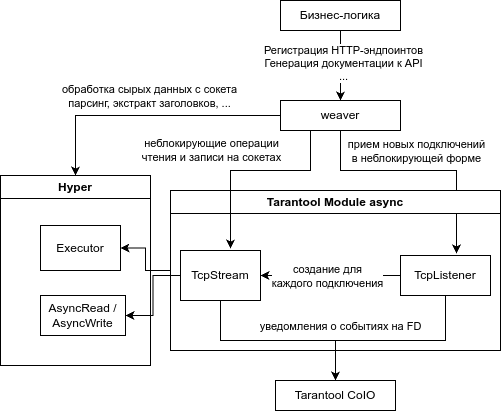

The diagram above was exported from draw.io. Its source (the exported page's mxGraphModel, read from the mxfile embedded in the PNG):
<mxGraphModel dx="1434" dy="839" grid="1" gridSize="10" guides="1" tooltips="1" connect="1" arrows="1" fold="1" page="1" pageScale="1" pageWidth="850" pageHeight="1100" math="0" shadow="0">
  <root>
    <mxCell id="0" />
    <mxCell id="1" parent="0" />
    <mxCell id="o4c7i5SCY59Y5gkjthx8-32" style="edgeStyle=orthogonalEdgeStyle;rounded=0;orthogonalLoop=1;jettySize=auto;html=1;entryX=0.5;entryY=0;entryDx=0;entryDy=0;" parent="1" source="o4c7i5SCY59Y5gkjthx8-5" target="o4c7i5SCY59Y5gkjthx8-34" edge="1">
      <mxGeometry relative="1" as="geometry">
        <mxPoint x="40" y="360" as="targetPoint" />
      </mxGeometry>
    </mxCell>
    <mxCell id="o4c7i5SCY59Y5gkjthx8-33" value="обработка сырых данных с сокета&lt;br&gt;парсинг, экстракт заголовков, ..." style="edgeLabel;html=1;align=center;verticalAlign=middle;resizable=0;points=[];" parent="o4c7i5SCY59Y5gkjthx8-32" connectable="0" vertex="1">
      <mxGeometry x="-0.08" y="1" relative="1" as="geometry">
        <mxPoint x="-10" y="-21" as="offset" />
      </mxGeometry>
    </mxCell>
    <mxCell id="zUMeYqBOQy4ooPmwXNeD-8" style="edgeStyle=orthogonalEdgeStyle;rounded=0;orthogonalLoop=1;jettySize=auto;html=1;entryX=0.622;entryY=-0.05;entryDx=0;entryDy=0;entryPerimeter=0;" parent="1" source="o4c7i5SCY59Y5gkjthx8-5" target="zUMeYqBOQy4ooPmwXNeD-7" edge="1">
      <mxGeometry relative="1" as="geometry">
        <Array as="points">
          <mxPoint x="350" y="330" />
          <mxPoint x="466" y="330" />
        </Array>
      </mxGeometry>
    </mxCell>
    <mxCell id="zUMeYqBOQy4ooPmwXNeD-9" value="прием новых подключений&lt;br&gt;в неблокирующей форме" style="edgeLabel;html=1;align=center;verticalAlign=middle;resizable=0;points=[];" parent="zUMeYqBOQy4ooPmwXNeD-8" vertex="1" connectable="0">
      <mxGeometry x="-0.4" y="-1" relative="1" as="geometry">
        <mxPoint x="43" y="-21" as="offset" />
      </mxGeometry>
    </mxCell>
    <mxCell id="o4c7i5SCY59Y5gkjthx8-5" value="weaver" style="rounded=0;whiteSpace=wrap;html=1;" parent="1" vertex="1">
      <mxGeometry x="290" y="260" width="120" height="30" as="geometry" />
    </mxCell>
    <mxCell id="cQWa9TmdSyj35MlAqmMy-3" style="edgeStyle=orthogonalEdgeStyle;rounded=0;orthogonalLoop=1;jettySize=auto;html=1;entryX=1;entryY=0.5;entryDx=0;entryDy=0;" edge="1" parent="1" source="o4c7i5SCY59Y5gkjthx8-6" target="o4c7i5SCY59Y5gkjthx8-31">
      <mxGeometry relative="1" as="geometry" />
    </mxCell>
    <mxCell id="o4c7i5SCY59Y5gkjthx8-6" value="Tarantool Module async" style="swimlane;whiteSpace=wrap;html=1;" parent="1" vertex="1">
      <mxGeometry x="180" y="350" width="330" height="160" as="geometry" />
    </mxCell>
    <mxCell id="o4c7i5SCY59Y5gkjthx8-8" value="TcpStream" style="rounded=0;whiteSpace=wrap;html=1;" parent="o4c7i5SCY59Y5gkjthx8-6" vertex="1">
      <mxGeometry x="10" y="60" width="80" height="50" as="geometry" />
    </mxCell>
    <mxCell id="zUMeYqBOQy4ooPmwXNeD-11" style="edgeStyle=orthogonalEdgeStyle;rounded=0;orthogonalLoop=1;jettySize=auto;html=1;entryX=1;entryY=0.5;entryDx=0;entryDy=0;" parent="o4c7i5SCY59Y5gkjthx8-6" source="zUMeYqBOQy4ooPmwXNeD-7" target="o4c7i5SCY59Y5gkjthx8-8" edge="1">
      <mxGeometry relative="1" as="geometry" />
    </mxCell>
    <mxCell id="zUMeYqBOQy4ooPmwXNeD-12" value="создание для&lt;br&gt;каждого подключения" style="edgeLabel;html=1;align=center;verticalAlign=middle;resizable=0;points=[];" parent="zUMeYqBOQy4ooPmwXNeD-11" vertex="1" connectable="0">
      <mxGeometry x="0.1818" y="2" relative="1" as="geometry">
        <mxPoint x="9" y="-2" as="offset" />
      </mxGeometry>
    </mxCell>
    <mxCell id="zUMeYqBOQy4ooPmwXNeD-7" value="TcpListener" style="rounded=0;whiteSpace=wrap;html=1;" parent="o4c7i5SCY59Y5gkjthx8-6" vertex="1">
      <mxGeometry x="230" y="65" width="90" height="40" as="geometry" />
    </mxCell>
    <mxCell id="o4c7i5SCY59Y5gkjthx8-9" value="Tarantool CoIO" style="rounded=0;whiteSpace=wrap;html=1;" parent="1" vertex="1">
      <mxGeometry x="285" y="540" width="120" height="30" as="geometry" />
    </mxCell>
    <mxCell id="o4c7i5SCY59Y5gkjthx8-10" style="edgeStyle=orthogonalEdgeStyle;rounded=0;orthogonalLoop=1;jettySize=auto;html=1;exitX=0.5;exitY=1;exitDx=0;exitDy=0;entryX=0.5;entryY=0;entryDx=0;entryDy=0;" parent="1" source="o4c7i5SCY59Y5gkjthx8-8" target="o4c7i5SCY59Y5gkjthx8-9" edge="1">
      <mxGeometry relative="1" as="geometry" />
    </mxCell>
    <mxCell id="zUMeYqBOQy4ooPmwXNeD-2" value="уведомления о событиях на FD" style="edgeLabel;html=1;align=center;verticalAlign=middle;resizable=0;points=[];" parent="o4c7i5SCY59Y5gkjthx8-10" vertex="1" connectable="0">
      <mxGeometry x="-0.1571" y="-1" relative="1" as="geometry">
        <mxPoint x="77" y="-16" as="offset" />
      </mxGeometry>
    </mxCell>
    <mxCell id="o4c7i5SCY59Y5gkjthx8-11" style="edgeStyle=orthogonalEdgeStyle;rounded=0;orthogonalLoop=1;jettySize=auto;html=1;exitX=0.5;exitY=1;exitDx=0;exitDy=0;entryX=0.5;entryY=0;entryDx=0;entryDy=0;" parent="1" source="o4c7i5SCY59Y5gkjthx8-13" target="o4c7i5SCY59Y5gkjthx8-5" edge="1">
      <mxGeometry relative="1" as="geometry" />
    </mxCell>
    <mxCell id="o4c7i5SCY59Y5gkjthx8-12" value="Регистрация HTTP-эндпоинтов&lt;br&gt;Генерация документации к API&lt;br&gt;&lt;div&gt;...&lt;/div&gt;" style="edgeLabel;html=1;align=center;verticalAlign=middle;resizable=0;points=[];" parent="o4c7i5SCY59Y5gkjthx8-11" connectable="0" vertex="1">
      <mxGeometry x="-0.08" y="2" relative="1" as="geometry">
        <mxPoint as="offset" />
      </mxGeometry>
    </mxCell>
    <mxCell id="o4c7i5SCY59Y5gkjthx8-13" value="Бизнес-логика" style="rounded=0;whiteSpace=wrap;html=1;" parent="1" vertex="1">
      <mxGeometry x="290" y="160" width="120" height="30" as="geometry" />
    </mxCell>
    <mxCell id="o4c7i5SCY59Y5gkjthx8-34" value="Hyper" style="swimlane;whiteSpace=wrap;html=1;" parent="1" vertex="1">
      <mxGeometry x="10" y="335" width="150" height="190" as="geometry" />
    </mxCell>
    <mxCell id="o4c7i5SCY59Y5gkjthx8-31" value="Executor" style="rounded=0;whiteSpace=wrap;html=1;" parent="o4c7i5SCY59Y5gkjthx8-34" vertex="1">
      <mxGeometry x="40" y="50" width="80" height="45" as="geometry" />
    </mxCell>
    <mxCell id="o4c7i5SCY59Y5gkjthx8-14" value="AsyncRead / AsyncWrite" style="rounded=0;whiteSpace=wrap;html=1;" parent="o4c7i5SCY59Y5gkjthx8-34" vertex="1">
      <mxGeometry x="40" y="120" width="85" height="40" as="geometry" />
    </mxCell>
    <mxCell id="zUMeYqBOQy4ooPmwXNeD-4" style="edgeStyle=orthogonalEdgeStyle;rounded=0;orthogonalLoop=1;jettySize=auto;html=1;exitX=0.25;exitY=1;exitDx=0;exitDy=0;entryX=0.625;entryY=-0.04;entryDx=0;entryDy=0;entryPerimeter=0;" parent="1" source="o4c7i5SCY59Y5gkjthx8-5" target="o4c7i5SCY59Y5gkjthx8-8" edge="1">
      <mxGeometry relative="1" as="geometry">
        <Array as="points">
          <mxPoint x="320" y="330" />
          <mxPoint x="240" y="330" />
        </Array>
      </mxGeometry>
    </mxCell>
    <mxCell id="zUMeYqBOQy4ooPmwXNeD-6" value="неблокирующие операции&lt;br&gt;чтения и записи на сокетах" style="edgeLabel;html=1;align=center;verticalAlign=middle;resizable=0;points=[];" parent="zUMeYqBOQy4ooPmwXNeD-4" vertex="1" connectable="0">
      <mxGeometry x="0.2739" relative="1" as="geometry">
        <mxPoint x="-20" y="-27" as="offset" />
      </mxGeometry>
    </mxCell>
    <mxCell id="zUMeYqBOQy4ooPmwXNeD-10" style="edgeStyle=orthogonalEdgeStyle;rounded=0;orthogonalLoop=1;jettySize=auto;html=1;entryX=0.5;entryY=0;entryDx=0;entryDy=0;" parent="1" source="zUMeYqBOQy4ooPmwXNeD-7" target="o4c7i5SCY59Y5gkjthx8-9" edge="1">
      <mxGeometry relative="1" as="geometry">
        <Array as="points">
          <mxPoint x="455" y="500" />
          <mxPoint x="345" y="500" />
        </Array>
      </mxGeometry>
    </mxCell>
    <mxCell id="cQWa9TmdSyj35MlAqmMy-2" style="edgeStyle=orthogonalEdgeStyle;rounded=0;orthogonalLoop=1;jettySize=auto;html=1;entryX=1;entryY=0.5;entryDx=0;entryDy=0;" edge="1" parent="1" source="o4c7i5SCY59Y5gkjthx8-8" target="o4c7i5SCY59Y5gkjthx8-14">
      <mxGeometry relative="1" as="geometry" />
    </mxCell>
  </root>
</mxGraphModel>